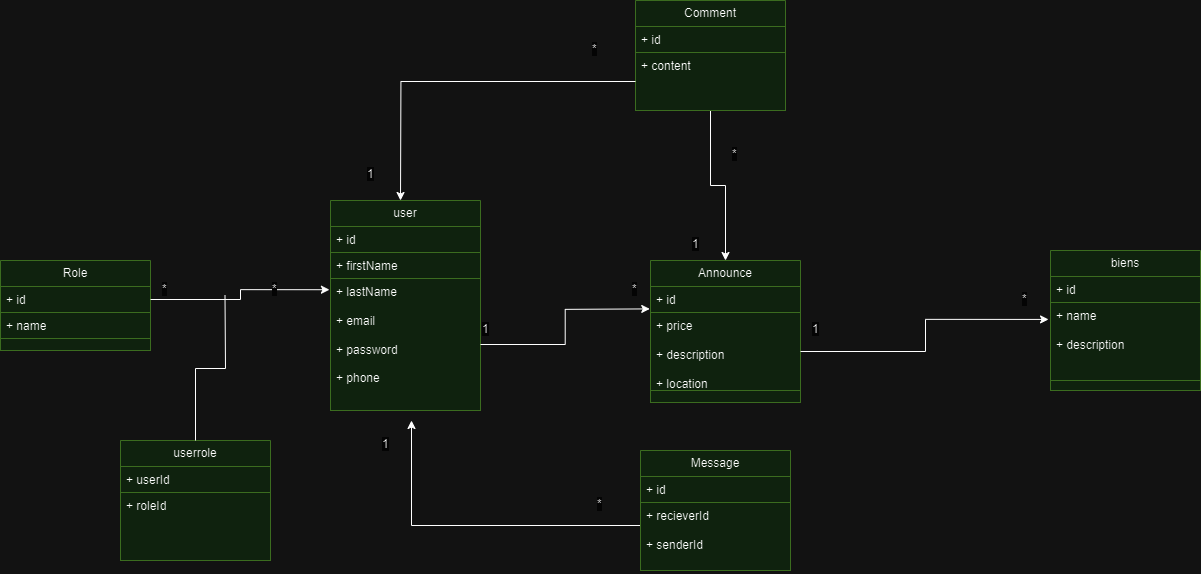

The diagram above was exported from draw.io. Its source (the exported page's mxGraphModel, read from the mxfile embedded in the PNG):
<mxGraphModel dx="1744" dy="1956" grid="1" gridSize="10" guides="1" tooltips="1" connect="1" arrows="1" fold="1" page="1" pageScale="1" pageWidth="850" pageHeight="1100" background="none" math="0" shadow="0">
  <root>
    <mxCell id="0" />
    <mxCell id="1" parent="0" />
    <mxCell id="8ePbM0geBO-qtIbjrAll-1" value="user" style="swimlane;fontStyle=0;childLayout=stackLayout;horizontal=1;startSize=26;fillColor=#d5e8d4;horizontalStack=0;resizeParent=1;resizeParentMax=0;resizeLast=0;collapsible=1;marginBottom=0;whiteSpace=wrap;html=1;strokeColor=#82b366;" parent="1" vertex="1">
      <mxGeometry x="350" y="-150" width="150" height="210" as="geometry" />
    </mxCell>
    <mxCell id="8ePbM0geBO-qtIbjrAll-2" value="+ id" style="text;strokeColor=#82b366;fillColor=#d5e8d4;align=left;verticalAlign=top;spacingLeft=4;spacingRight=4;overflow=hidden;rotatable=0;points=[[0,0.5],[1,0.5]];portConstraint=eastwest;whiteSpace=wrap;html=1;" parent="8ePbM0geBO-qtIbjrAll-1" vertex="1">
      <mxGeometry y="26" width="150" height="26" as="geometry" />
    </mxCell>
    <mxCell id="8ePbM0geBO-qtIbjrAll-3" value="+ firstName" style="text;strokeColor=#82b366;fillColor=#d5e8d4;align=left;verticalAlign=top;spacingLeft=4;spacingRight=4;overflow=hidden;rotatable=0;points=[[0,0.5],[1,0.5]];portConstraint=eastwest;whiteSpace=wrap;html=1;" parent="8ePbM0geBO-qtIbjrAll-1" vertex="1">
      <mxGeometry y="52" width="150" height="26" as="geometry" />
    </mxCell>
    <mxCell id="8ePbM0geBO-qtIbjrAll-4" value="+ lastName&lt;br&gt;&lt;br&gt;+ email&lt;br&gt;&lt;br&gt;+ password&lt;br&gt;&lt;br&gt;+ phone" style="text;strokeColor=#82b366;fillColor=#d5e8d4;align=left;verticalAlign=top;spacingLeft=4;spacingRight=4;overflow=hidden;rotatable=0;points=[[0,0.5],[1,0.5]];portConstraint=eastwest;whiteSpace=wrap;html=1;" parent="8ePbM0geBO-qtIbjrAll-1" vertex="1">
      <mxGeometry y="78" width="150" height="132" as="geometry" />
    </mxCell>
    <mxCell id="8ePbM0geBO-qtIbjrAll-5" value="Announce" style="swimlane;fontStyle=0;childLayout=stackLayout;horizontal=1;startSize=26;fillColor=#d5e8d4;horizontalStack=0;resizeParent=1;resizeParentMax=0;resizeLast=0;collapsible=1;marginBottom=0;whiteSpace=wrap;html=1;strokeColor=#82b366;" parent="1" vertex="1">
      <mxGeometry x="670" y="-90" width="150" height="142" as="geometry" />
    </mxCell>
    <mxCell id="8ePbM0geBO-qtIbjrAll-6" value="+ id" style="text;strokeColor=#82b366;fillColor=#d5e8d4;align=left;verticalAlign=top;spacingLeft=4;spacingRight=4;overflow=hidden;rotatable=0;points=[[0,0.5],[1,0.5]];portConstraint=eastwest;whiteSpace=wrap;html=1;" parent="8ePbM0geBO-qtIbjrAll-5" vertex="1">
      <mxGeometry y="26" width="150" height="26" as="geometry" />
    </mxCell>
    <mxCell id="8ePbM0geBO-qtIbjrAll-7" value="+ price&lt;br&gt;&lt;br&gt;+ description&lt;br&gt;&lt;br&gt;+ location" style="text;strokeColor=#82b366;fillColor=#d5e8d4;align=left;verticalAlign=top;spacingLeft=4;spacingRight=4;overflow=hidden;rotatable=0;points=[[0,0.5],[1,0.5]];portConstraint=eastwest;whiteSpace=wrap;html=1;" parent="8ePbM0geBO-qtIbjrAll-5" vertex="1">
      <mxGeometry y="52" width="150" height="78" as="geometry" />
    </mxCell>
    <mxCell id="8ePbM0geBO-qtIbjrAll-8" value="&lt;br&gt;&lt;br&gt;&lt;br&gt;&lt;br&gt;" style="text;strokeColor=#82b366;fillColor=#d5e8d4;align=left;verticalAlign=top;spacingLeft=4;spacingRight=4;overflow=hidden;rotatable=0;points=[[0,0.5],[1,0.5]];portConstraint=eastwest;whiteSpace=wrap;html=1;" parent="8ePbM0geBO-qtIbjrAll-5" vertex="1">
      <mxGeometry y="130" width="150" height="12" as="geometry" />
    </mxCell>
    <mxCell id="8ePbM0geBO-qtIbjrAll-39" style="edgeStyle=orthogonalEdgeStyle;rounded=0;orthogonalLoop=1;jettySize=auto;html=1;" parent="1" source="8ePbM0geBO-qtIbjrAll-9" target="8ePbM0geBO-qtIbjrAll-5" edge="1">
      <mxGeometry relative="1" as="geometry" />
    </mxCell>
    <mxCell id="8ePbM0geBO-qtIbjrAll-9" value="Comment" style="swimlane;fontStyle=0;childLayout=stackLayout;horizontal=1;startSize=26;fillColor=#d5e8d4;horizontalStack=0;resizeParent=1;resizeParentMax=0;resizeLast=0;collapsible=1;marginBottom=0;whiteSpace=wrap;html=1;strokeColor=#82b366;" parent="1" vertex="1">
      <mxGeometry x="655" y="-350" width="150" height="110" as="geometry" />
    </mxCell>
    <mxCell id="8ePbM0geBO-qtIbjrAll-10" value="+ id" style="text;strokeColor=#82b366;fillColor=#d5e8d4;align=left;verticalAlign=top;spacingLeft=4;spacingRight=4;overflow=hidden;rotatable=0;points=[[0,0.5],[1,0.5]];portConstraint=eastwest;whiteSpace=wrap;html=1;" parent="8ePbM0geBO-qtIbjrAll-9" vertex="1">
      <mxGeometry y="26" width="150" height="26" as="geometry" />
    </mxCell>
    <mxCell id="8ePbM0geBO-qtIbjrAll-11" value="+ content" style="text;strokeColor=#82b366;fillColor=#d5e8d4;align=left;verticalAlign=top;spacingLeft=4;spacingRight=4;overflow=hidden;rotatable=0;points=[[0,0.5],[1,0.5]];portConstraint=eastwest;whiteSpace=wrap;html=1;" parent="8ePbM0geBO-qtIbjrAll-9" vertex="1">
      <mxGeometry y="52" width="150" height="58" as="geometry" />
    </mxCell>
    <mxCell id="8ePbM0geBO-qtIbjrAll-13" style="edgeStyle=orthogonalEdgeStyle;rounded=0;orthogonalLoop=1;jettySize=auto;html=1;entryX=-0.005;entryY=0.246;entryDx=0;entryDy=0;entryPerimeter=0;" parent="1" source="8ePbM0geBO-qtIbjrAll-4" edge="1">
      <mxGeometry relative="1" as="geometry">
        <mxPoint x="669.25" y="-41.60400000000004" as="targetPoint" />
      </mxGeometry>
    </mxCell>
    <mxCell id="8ePbM0geBO-qtIbjrAll-16" value="&lt;span style=&quot;color: rgb(0, 0, 0); font-family: Helvetica; font-size: 12px; font-style: normal; font-variant-ligatures: normal; font-variant-caps: normal; font-weight: 400; letter-spacing: normal; orphans: 2; text-align: right; text-indent: 0px; text-transform: none; widows: 2; word-spacing: 0px; -webkit-text-stroke-width: 0px; background-color: rgb(251, 251, 251); text-decoration-thickness: initial; text-decoration-style: initial; text-decoration-color: initial; float: none; display: inline !important;&quot;&gt;*&lt;/span&gt;" style="text;whiteSpace=wrap;html=1;" parent="1" vertex="1">
      <mxGeometry x="650" y="-75" width="40" height="40" as="geometry" />
    </mxCell>
    <mxCell id="8ePbM0geBO-qtIbjrAll-19" value="&lt;span style=&quot;color: rgb(0, 0, 0); font-family: Helvetica; font-size: 12px; font-style: normal; font-variant-ligatures: normal; font-variant-caps: normal; font-weight: 400; letter-spacing: normal; orphans: 2; text-align: right; text-indent: 0px; text-transform: none; widows: 2; word-spacing: 0px; -webkit-text-stroke-width: 0px; background-color: rgb(251, 251, 251); text-decoration-thickness: initial; text-decoration-style: initial; text-decoration-color: initial; float: none; display: inline !important;&quot;&gt;1&lt;/span&gt;" style="text;whiteSpace=wrap;html=1;" parent="1" vertex="1">
      <mxGeometry x="500" y="-35" width="40" height="40" as="geometry" />
    </mxCell>
    <mxCell id="8ePbM0geBO-qtIbjrAll-20" value="Role" style="swimlane;fontStyle=0;childLayout=stackLayout;horizontal=1;startSize=26;fillColor=#d5e8d4;horizontalStack=0;resizeParent=1;resizeParentMax=0;resizeLast=0;collapsible=1;marginBottom=0;whiteSpace=wrap;html=1;strokeColor=#82b366;" parent="1" vertex="1">
      <mxGeometry x="20" y="-90" width="150" height="90" as="geometry" />
    </mxCell>
    <mxCell id="8ePbM0geBO-qtIbjrAll-21" value="+ id" style="text;strokeColor=#82b366;fillColor=#d5e8d4;align=left;verticalAlign=top;spacingLeft=4;spacingRight=4;overflow=hidden;rotatable=0;points=[[0,0.5],[1,0.5]];portConstraint=eastwest;whiteSpace=wrap;html=1;" parent="8ePbM0geBO-qtIbjrAll-20" vertex="1">
      <mxGeometry y="26" width="150" height="26" as="geometry" />
    </mxCell>
    <mxCell id="8ePbM0geBO-qtIbjrAll-22" value="+ name" style="text;strokeColor=#82b366;fillColor=#d5e8d4;align=left;verticalAlign=top;spacingLeft=4;spacingRight=4;overflow=hidden;rotatable=0;points=[[0,0.5],[1,0.5]];portConstraint=eastwest;whiteSpace=wrap;html=1;" parent="8ePbM0geBO-qtIbjrAll-20" vertex="1">
      <mxGeometry y="52" width="150" height="26" as="geometry" />
    </mxCell>
    <mxCell id="8ePbM0geBO-qtIbjrAll-23" value="&lt;br&gt;&lt;br&gt;&lt;br&gt;&lt;br&gt;" style="text;strokeColor=#82b366;fillColor=#d5e8d4;align=left;verticalAlign=top;spacingLeft=4;spacingRight=4;overflow=hidden;rotatable=0;points=[[0,0.5],[1,0.5]];portConstraint=eastwest;whiteSpace=wrap;html=1;" parent="8ePbM0geBO-qtIbjrAll-20" vertex="1">
      <mxGeometry y="78" width="150" height="12" as="geometry" />
    </mxCell>
    <mxCell id="8ePbM0geBO-qtIbjrAll-25" style="edgeStyle=orthogonalEdgeStyle;rounded=0;orthogonalLoop=1;jettySize=auto;html=1;entryX=-0.007;entryY=0.085;entryDx=0;entryDy=0;entryPerimeter=0;" parent="1" source="8ePbM0geBO-qtIbjrAll-21" target="8ePbM0geBO-qtIbjrAll-4" edge="1">
      <mxGeometry relative="1" as="geometry">
        <Array as="points">
          <mxPoint x="260" y="-51" />
          <mxPoint x="260" y="-61" />
        </Array>
      </mxGeometry>
    </mxCell>
    <mxCell id="8ePbM0geBO-qtIbjrAll-26" value="&lt;span style=&quot;color: rgb(0, 0, 0); font-family: Helvetica; font-size: 12px; font-style: normal; font-variant-ligatures: normal; font-variant-caps: normal; font-weight: 400; letter-spacing: normal; orphans: 2; text-align: right; text-indent: 0px; text-transform: none; widows: 2; word-spacing: 0px; -webkit-text-stroke-width: 0px; background-color: rgb(251, 251, 251); text-decoration-thickness: initial; text-decoration-style: initial; text-decoration-color: initial; float: none; display: inline !important;&quot;&gt;*&lt;/span&gt;" style="text;whiteSpace=wrap;html=1;" parent="1" vertex="1">
      <mxGeometry x="290" y="-75" width="40" height="40" as="geometry" />
    </mxCell>
    <mxCell id="8ePbM0geBO-qtIbjrAll-27" value="&lt;span style=&quot;color: rgb(0, 0, 0); font-family: Helvetica; font-size: 12px; font-style: normal; font-variant-ligatures: normal; font-variant-caps: normal; font-weight: 400; letter-spacing: normal; orphans: 2; text-align: right; text-indent: 0px; text-transform: none; widows: 2; word-spacing: 0px; -webkit-text-stroke-width: 0px; background-color: rgb(251, 251, 251); text-decoration-thickness: initial; text-decoration-style: initial; text-decoration-color: initial; float: none; display: inline !important;&quot;&gt;*&lt;/span&gt;" style="text;whiteSpace=wrap;html=1;" parent="1" vertex="1">
      <mxGeometry x="180" y="-75" width="40" height="40" as="geometry" />
    </mxCell>
    <mxCell id="8ePbM0geBO-qtIbjrAll-43" style="edgeStyle=orthogonalEdgeStyle;rounded=0;orthogonalLoop=1;jettySize=auto;html=1;" parent="1" source="8ePbM0geBO-qtIbjrAll-28" edge="1">
      <mxGeometry relative="1" as="geometry">
        <mxPoint x="430" y="70" as="targetPoint" />
        <Array as="points">
          <mxPoint x="431" y="175" />
        </Array>
      </mxGeometry>
    </mxCell>
    <mxCell id="8ePbM0geBO-qtIbjrAll-28" value="Message" style="swimlane;fontStyle=0;childLayout=stackLayout;horizontal=1;startSize=26;fillColor=#d5e8d4;horizontalStack=0;resizeParent=1;resizeParentMax=0;resizeLast=0;collapsible=1;marginBottom=0;whiteSpace=wrap;html=1;strokeColor=#82b366;" parent="1" vertex="1">
      <mxGeometry x="660" y="100" width="150" height="120" as="geometry" />
    </mxCell>
    <mxCell id="8ePbM0geBO-qtIbjrAll-29" value="+ id" style="text;strokeColor=#82b366;fillColor=#d5e8d4;align=left;verticalAlign=top;spacingLeft=4;spacingRight=4;overflow=hidden;rotatable=0;points=[[0,0.5],[1,0.5]];portConstraint=eastwest;whiteSpace=wrap;html=1;" parent="8ePbM0geBO-qtIbjrAll-28" vertex="1">
      <mxGeometry y="26" width="150" height="26" as="geometry" />
    </mxCell>
    <mxCell id="8ePbM0geBO-qtIbjrAll-30" value="+ recieverId&lt;br&gt;&lt;br&gt;+ senderId&lt;br&gt;&lt;br&gt;" style="text;strokeColor=#82b366;fillColor=#d5e8d4;align=left;verticalAlign=top;spacingLeft=4;spacingRight=4;overflow=hidden;rotatable=0;points=[[0,0.5],[1,0.5]];portConstraint=eastwest;whiteSpace=wrap;html=1;" parent="8ePbM0geBO-qtIbjrAll-28" vertex="1">
      <mxGeometry y="52" width="150" height="68" as="geometry" />
    </mxCell>
    <mxCell id="8ePbM0geBO-qtIbjrAll-32" value="userrole" style="swimlane;fontStyle=0;childLayout=stackLayout;horizontal=1;startSize=26;fillColor=#d5e8d4;horizontalStack=0;resizeParent=1;resizeParentMax=0;resizeLast=0;collapsible=1;marginBottom=0;whiteSpace=wrap;html=1;strokeColor=#82b366;" parent="1" vertex="1">
      <mxGeometry x="140" y="90" width="150" height="120" as="geometry" />
    </mxCell>
    <mxCell id="8ePbM0geBO-qtIbjrAll-33" value="+ userId" style="text;strokeColor=#82b366;fillColor=#d5e8d4;align=left;verticalAlign=top;spacingLeft=4;spacingRight=4;overflow=hidden;rotatable=0;points=[[0,0.5],[1,0.5]];portConstraint=eastwest;whiteSpace=wrap;html=1;" parent="8ePbM0geBO-qtIbjrAll-32" vertex="1">
      <mxGeometry y="26" width="150" height="26" as="geometry" />
    </mxCell>
    <mxCell id="8ePbM0geBO-qtIbjrAll-34" value="+ roleId" style="text;strokeColor=#82b366;fillColor=#d5e8d4;align=left;verticalAlign=top;spacingLeft=4;spacingRight=4;overflow=hidden;rotatable=0;points=[[0,0.5],[1,0.5]];portConstraint=eastwest;whiteSpace=wrap;html=1;" parent="8ePbM0geBO-qtIbjrAll-32" vertex="1">
      <mxGeometry y="52" width="150" height="68" as="geometry" />
    </mxCell>
    <mxCell id="8ePbM0geBO-qtIbjrAll-35" value="" style="endArrow=none;html=1;edgeStyle=orthogonalEdgeStyle;rounded=0;exitX=0.5;exitY=0;exitDx=0;exitDy=0;" parent="1" source="8ePbM0geBO-qtIbjrAll-32" edge="1">
      <mxGeometry relative="1" as="geometry">
        <mxPoint x="244.5" y="45" as="sourcePoint" />
        <mxPoint x="244.5" y="-55" as="targetPoint" />
      </mxGeometry>
    </mxCell>
    <mxCell id="8ePbM0geBO-qtIbjrAll-40" value="&lt;span style=&quot;color: rgb(0, 0, 0); font-family: Helvetica; font-size: 12px; font-style: normal; font-variant-ligatures: normal; font-variant-caps: normal; font-weight: 400; letter-spacing: normal; orphans: 2; text-align: right; text-indent: 0px; text-transform: none; widows: 2; word-spacing: 0px; -webkit-text-stroke-width: 0px; background-color: rgb(251, 251, 251); text-decoration-thickness: initial; text-decoration-style: initial; text-decoration-color: initial; float: none; display: inline !important;&quot;&gt;*&lt;/span&gt;" style="text;whiteSpace=wrap;html=1;" parent="1" vertex="1">
      <mxGeometry x="610" y="-315" width="40" height="40" as="geometry" />
    </mxCell>
    <mxCell id="8ePbM0geBO-qtIbjrAll-41" value="&lt;span style=&quot;color: rgb(0, 0, 0); font-family: Helvetica; font-size: 12px; font-style: normal; font-variant-ligatures: normal; font-variant-caps: normal; font-weight: 400; letter-spacing: normal; orphans: 2; text-align: right; text-indent: 0px; text-transform: none; widows: 2; word-spacing: 0px; -webkit-text-stroke-width: 0px; background-color: rgb(251, 251, 251); text-decoration-thickness: initial; text-decoration-style: initial; text-decoration-color: initial; float: none; display: inline !important;&quot;&gt;1&lt;/span&gt;" style="text;whiteSpace=wrap;html=1;" parent="1" vertex="1">
      <mxGeometry x="710" y="-120" width="40" height="40" as="geometry" />
    </mxCell>
    <mxCell id="F1xrVh_m-i_ZS9zRiUot-1" style="edgeStyle=orthogonalEdgeStyle;rounded=0;orthogonalLoop=1;jettySize=auto;html=1;" parent="1" source="8ePbM0geBO-qtIbjrAll-11" edge="1">
      <mxGeometry relative="1" as="geometry">
        <mxPoint x="420.0000000000002" y="-150.00000000000023" as="targetPoint" />
      </mxGeometry>
    </mxCell>
    <mxCell id="F1xrVh_m-i_ZS9zRiUot-2" value="&lt;span style=&quot;color: rgb(0, 0, 0); font-family: Helvetica; font-size: 12px; font-style: normal; font-variant-ligatures: normal; font-variant-caps: normal; font-weight: 400; letter-spacing: normal; orphans: 2; text-align: right; text-indent: 0px; text-transform: none; widows: 2; word-spacing: 0px; -webkit-text-stroke-width: 0px; background-color: rgb(251, 251, 251); text-decoration-thickness: initial; text-decoration-style: initial; text-decoration-color: initial; float: none; display: inline !important;&quot;&gt;*&lt;/span&gt;" style="text;whiteSpace=wrap;html=1;" parent="1" vertex="1">
      <mxGeometry x="750" y="-210" width="40" height="40" as="geometry" />
    </mxCell>
    <mxCell id="F1xrVh_m-i_ZS9zRiUot-3" value="&lt;span style=&quot;color: rgb(0, 0, 0); font-family: Helvetica; font-size: 12px; font-style: normal; font-variant-ligatures: normal; font-variant-caps: normal; font-weight: 400; letter-spacing: normal; orphans: 2; text-align: right; text-indent: 0px; text-transform: none; widows: 2; word-spacing: 0px; -webkit-text-stroke-width: 0px; background-color: rgb(251, 251, 251); text-decoration-thickness: initial; text-decoration-style: initial; text-decoration-color: initial; float: none; display: inline !important;&quot;&gt;1&lt;/span&gt;" style="text;whiteSpace=wrap;html=1;" parent="1" vertex="1">
      <mxGeometry x="385" y="-190" width="40" height="40" as="geometry" />
    </mxCell>
    <mxCell id="F1xrVh_m-i_ZS9zRiUot-4" value="&lt;span style=&quot;color: rgb(0, 0, 0); font-family: Helvetica; font-size: 12px; font-style: normal; font-variant-ligatures: normal; font-variant-caps: normal; font-weight: 400; letter-spacing: normal; orphans: 2; text-align: right; text-indent: 0px; text-transform: none; widows: 2; word-spacing: 0px; -webkit-text-stroke-width: 0px; background-color: rgb(251, 251, 251); text-decoration-thickness: initial; text-decoration-style: initial; text-decoration-color: initial; float: none; display: inline !important;&quot;&gt;*&lt;/span&gt;" style="text;whiteSpace=wrap;html=1;" parent="1" vertex="1">
      <mxGeometry x="615" y="140" width="40" height="40" as="geometry" />
    </mxCell>
    <mxCell id="F1xrVh_m-i_ZS9zRiUot-5" value="&lt;span style=&quot;color: rgb(0, 0, 0); font-family: Helvetica; font-size: 12px; font-style: normal; font-variant-ligatures: normal; font-variant-caps: normal; font-weight: 400; letter-spacing: normal; orphans: 2; text-align: right; text-indent: 0px; text-transform: none; widows: 2; word-spacing: 0px; -webkit-text-stroke-width: 0px; background-color: rgb(251, 251, 251); text-decoration-thickness: initial; text-decoration-style: initial; text-decoration-color: initial; float: none; display: inline !important;&quot;&gt;1&lt;/span&gt;" style="text;whiteSpace=wrap;html=1;" parent="1" vertex="1">
      <mxGeometry x="400" y="80" width="40" height="40" as="geometry" />
    </mxCell>
    <mxCell id="F1xrVh_m-i_ZS9zRiUot-6" value="biens" style="swimlane;fontStyle=0;childLayout=stackLayout;horizontal=1;startSize=26;fillColor=#d5e8d4;horizontalStack=0;resizeParent=1;resizeParentMax=0;resizeLast=0;collapsible=1;marginBottom=0;whiteSpace=wrap;html=1;strokeColor=#82b366;" parent="1" vertex="1">
      <mxGeometry x="1070" y="-100" width="150" height="140" as="geometry" />
    </mxCell>
    <mxCell id="F1xrVh_m-i_ZS9zRiUot-7" value="+ id" style="text;strokeColor=#82b366;fillColor=#d5e8d4;align=left;verticalAlign=top;spacingLeft=4;spacingRight=4;overflow=hidden;rotatable=0;points=[[0,0.5],[1,0.5]];portConstraint=eastwest;whiteSpace=wrap;html=1;" parent="F1xrVh_m-i_ZS9zRiUot-6" vertex="1">
      <mxGeometry y="26" width="150" height="26" as="geometry" />
    </mxCell>
    <mxCell id="F1xrVh_m-i_ZS9zRiUot-8" value="+ name&lt;br&gt;&lt;br&gt;+ description" style="text;strokeColor=#82b366;fillColor=#d5e8d4;align=left;verticalAlign=top;spacingLeft=4;spacingRight=4;overflow=hidden;rotatable=0;points=[[0,0.5],[1,0.5]];portConstraint=eastwest;whiteSpace=wrap;html=1;" parent="F1xrVh_m-i_ZS9zRiUot-6" vertex="1">
      <mxGeometry y="52" width="150" height="78" as="geometry" />
    </mxCell>
    <mxCell id="F1xrVh_m-i_ZS9zRiUot-9" value="&lt;br&gt;&lt;br&gt;&lt;br&gt;&lt;br&gt;" style="text;strokeColor=#82b366;fillColor=#d5e8d4;align=left;verticalAlign=top;spacingLeft=4;spacingRight=4;overflow=hidden;rotatable=0;points=[[0,0.5],[1,0.5]];portConstraint=eastwest;whiteSpace=wrap;html=1;" parent="F1xrVh_m-i_ZS9zRiUot-6" vertex="1">
      <mxGeometry y="130" width="150" height="10" as="geometry" />
    </mxCell>
    <mxCell id="F1xrVh_m-i_ZS9zRiUot-10" style="edgeStyle=orthogonalEdgeStyle;rounded=0;orthogonalLoop=1;jettySize=auto;html=1;entryX=-0.013;entryY=0.217;entryDx=0;entryDy=0;entryPerimeter=0;" parent="1" source="8ePbM0geBO-qtIbjrAll-7" target="F1xrVh_m-i_ZS9zRiUot-8" edge="1">
      <mxGeometry relative="1" as="geometry" />
    </mxCell>
    <mxCell id="F1xrVh_m-i_ZS9zRiUot-11" value="&lt;span style=&quot;color: rgb(0, 0, 0); font-family: Helvetica; font-size: 12px; font-style: normal; font-variant-ligatures: normal; font-variant-caps: normal; font-weight: 400; letter-spacing: normal; orphans: 2; text-align: right; text-indent: 0px; text-transform: none; widows: 2; word-spacing: 0px; -webkit-text-stroke-width: 0px; background-color: rgb(251, 251, 251); text-decoration-thickness: initial; text-decoration-style: initial; text-decoration-color: initial; float: none; display: inline !important;&quot;&gt;*&lt;/span&gt;" style="text;whiteSpace=wrap;html=1;" parent="1" vertex="1">
      <mxGeometry x="1040" y="-65" width="40" height="40" as="geometry" />
    </mxCell>
    <mxCell id="F1xrVh_m-i_ZS9zRiUot-12" value="&lt;span style=&quot;color: rgb(0, 0, 0); font-family: Helvetica; font-size: 12px; font-style: normal; font-variant-ligatures: normal; font-variant-caps: normal; font-weight: 400; letter-spacing: normal; orphans: 2; text-align: right; text-indent: 0px; text-transform: none; widows: 2; word-spacing: 0px; -webkit-text-stroke-width: 0px; background-color: rgb(251, 251, 251); text-decoration-thickness: initial; text-decoration-style: initial; text-decoration-color: initial; float: none; display: inline !important;&quot;&gt;1&lt;/span&gt;" style="text;whiteSpace=wrap;html=1;" parent="1" vertex="1">
      <mxGeometry x="830" y="-35" width="40" height="40" as="geometry" />
    </mxCell>
  </root>
</mxGraphModel>